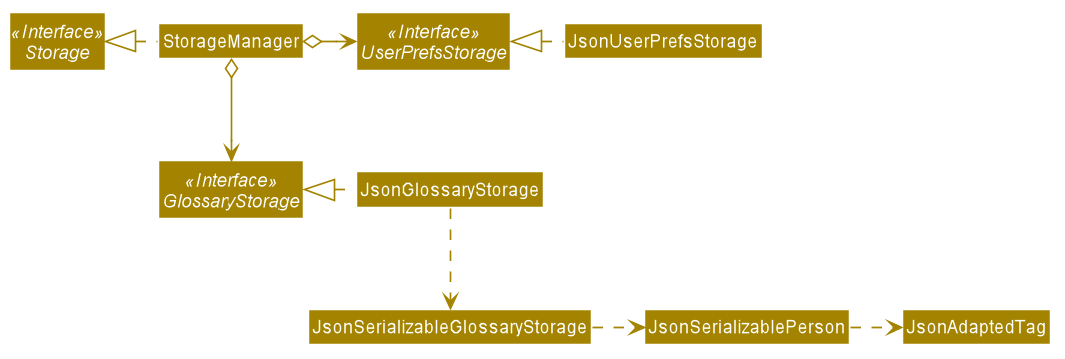

The diagram above was rendered by PlantUML. Its source (embedded in the PNG):
@startuml








skinparam BackgroundColor #FFFFFFF

skinparam Shadowing false

skinparam Class {
    FontColor #FFFFFF
    BorderThickness 1
    BorderColor #FFFFFF
    StereotypeFontColor #FFFFFF
    FontName Arial
}

skinparam Actor {
    BorderColor #000000
    Color #000000
    FontName Arial
}

skinparam Sequence {
    MessageAlign center
    BoxFontSize 15
    BoxPadding 0
    BoxFontColor #FFFFFF
    FontName Arial
}

skinparam Participant {
    FontColor #FFFFFFF
    Padding 20
}

skinparam MinClassWidth 50
skinparam ParticipantPadding 10
skinparam Shadowing false
skinparam DefaultTextAlignment center
skinparam packageStyle Rectangle

hide footbox
hide members
hide circle
skinparam arrowThickness 1.1
skinparam arrowColor #A38300
skinparam classBackgroundColor #A38300

Interface Storage <<Interface>>
Interface UserPrefsStorage <<Interface>>
Interface GlossaryStorage <<Interface>>

Class StorageManager
Class JsonUserPrefsStorage
Class JsonGlossaryStorage

StorageManager .left.|> Storage
StorageManager o-right-> UserPrefsStorage
StorageManager o--> GlossaryStorage

JsonUserPrefsStorage .left.|> UserPrefsStorage
JsonGlossaryStorage .left.|> GlossaryStorage
JsonGlossaryStorage .down.> JsonSerializableGlossaryStorage
JsonSerializableGlossaryStorage .right.> JsonSerializablePerson
JsonSerializablePerson .right.> JsonAdaptedTag
@enduml